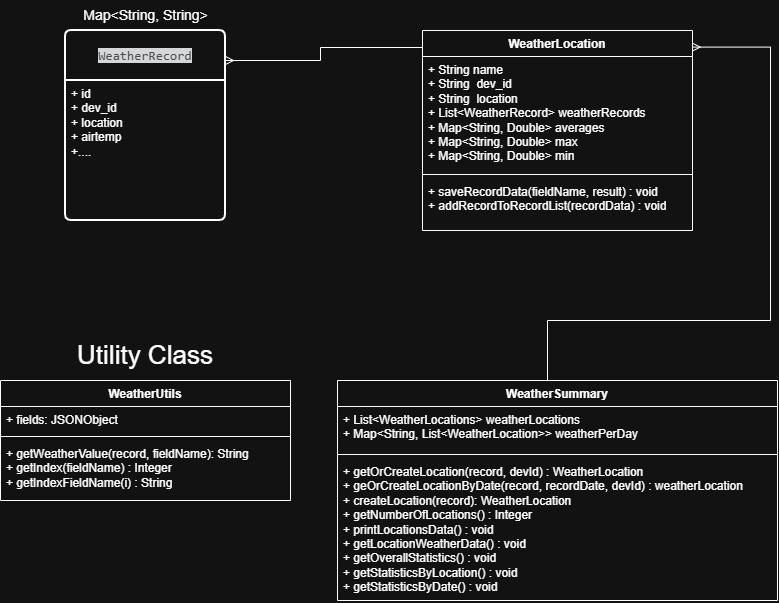

The diagram above was exported from draw.io. Its source (the exported page's mxGraphModel, read from the mxfile embedded in the PNG):
<mxGraphModel dx="1042" dy="527" grid="1" gridSize="10" guides="1" tooltips="1" connect="1" arrows="1" fold="1" page="1" pageScale="1" pageWidth="827" pageHeight="1169" math="0" shadow="0">
  <root>
    <mxCell id="0" />
    <mxCell id="1" parent="0" />
    <mxCell id="xPdQrj4aH-IfgB4fQq7o-1" parent="1" style="swimlane;childLayout=stackLayout;horizontal=1;startSize=50;horizontalStack=0;rounded=1;fontSize=14;fontStyle=0;strokeWidth=2;resizeParent=0;resizeLast=1;shadow=0;dashed=0;align=center;arcSize=4;whiteSpace=wrap;html=1;" value="&lt;div style=&quot;background-color:#191a1c;color:#bcbec4&quot;&gt;&lt;pre style=&quot;font-family:'JetBrains Mono',monospace;font-size:9.8pt;&quot;&gt;WeatherRecord&lt;/pre&gt;&lt;/div&gt;" vertex="1">
      <mxGeometry height="190" width="160" x="115" y="130" as="geometry" />
    </mxCell>
    <mxCell id="xPdQrj4aH-IfgB4fQq7o-2" parent="xPdQrj4aH-IfgB4fQq7o-1" style="align=left;strokeColor=none;fillColor=none;spacingLeft=4;spacingRight=4;fontSize=12;verticalAlign=top;resizable=0;rotatable=0;part=1;html=1;whiteSpace=wrap;" value="+ id&lt;br&gt;+ dev_id&lt;br&gt;+ location&lt;div&gt;+ airtemp&lt;/div&gt;&lt;div&gt;+....&lt;/div&gt;" vertex="1">
      <mxGeometry height="140" width="160" y="50" as="geometry" />
    </mxCell>
    <mxCell id="xPdQrj4aH-IfgB4fQq7o-7" edge="1" parent="1" source="xPdQrj4aH-IfgB4fQq7o-21" style="edgeStyle=orthogonalEdgeStyle;rounded=0;orthogonalLoop=1;jettySize=auto;html=1;endArrow=ERmany;endFill=0;exitX=0.003;exitY=0.085;exitDx=0;exitDy=0;exitPerimeter=0;" target="xPdQrj4aH-IfgB4fQq7o-1">
      <mxGeometry relative="1" as="geometry">
        <Array as="points">
          <mxPoint x="370" y="147" />
          <mxPoint x="370" y="160" />
        </Array>
        <mxPoint x="470" y="140" as="sourcePoint" />
        <mxPoint x="280" y="90.01999999999998" as="targetPoint" />
      </mxGeometry>
    </mxCell>
    <mxCell id="xPdQrj4aH-IfgB4fQq7o-10" edge="1" parent="1" source="xPdQrj4aH-IfgB4fQq7o-17" style="edgeStyle=orthogonalEdgeStyle;rounded=0;orthogonalLoop=1;jettySize=auto;html=1;endArrow=ERmany;endFill=0;entryX=0.999;entryY=0.083;entryDx=0;entryDy=0;entryPerimeter=0;" target="xPdQrj4aH-IfgB4fQq7o-21">
      <mxGeometry relative="1" as="geometry">
        <Array as="points">
          <mxPoint x="597" y="420" />
          <mxPoint x="820" y="420" />
          <mxPoint x="820" y="147" />
        </Array>
        <mxPoint x="550" y="440" as="sourcePoint" />
        <mxPoint x="860" y="109" as="targetPoint" />
      </mxGeometry>
    </mxCell>
    <mxCell id="xPdQrj4aH-IfgB4fQq7o-13" parent="1" style="swimlane;fontStyle=1;align=center;verticalAlign=top;childLayout=stackLayout;horizontal=1;startSize=26;horizontalStack=0;resizeParent=1;resizeParentMax=0;resizeLast=0;collapsible=1;marginBottom=0;whiteSpace=wrap;html=1;" value="WeatherUtils" vertex="1">
      <mxGeometry height="120" width="290" x="50" y="480" as="geometry" />
    </mxCell>
    <mxCell id="xPdQrj4aH-IfgB4fQq7o-14" parent="xPdQrj4aH-IfgB4fQq7o-13" style="text;strokeColor=none;fillColor=none;align=left;verticalAlign=top;spacingLeft=4;spacingRight=4;overflow=hidden;rotatable=0;points=[[0,0.5],[1,0.5]];portConstraint=eastwest;whiteSpace=wrap;html=1;" value="+ fields: JSONObject" vertex="1">
      <mxGeometry height="26" width="290" y="26" as="geometry" />
    </mxCell>
    <mxCell id="xPdQrj4aH-IfgB4fQq7o-15" parent="xPdQrj4aH-IfgB4fQq7o-13" style="line;strokeWidth=1;fillColor=none;align=left;verticalAlign=middle;spacingTop=-1;spacingLeft=3;spacingRight=3;rotatable=0;labelPosition=right;points=[];portConstraint=eastwest;strokeColor=inherit;" value="" vertex="1">
      <mxGeometry height="8" width="290" y="52" as="geometry" />
    </mxCell>
    <mxCell id="xPdQrj4aH-IfgB4fQq7o-16" parent="xPdQrj4aH-IfgB4fQq7o-13" style="text;strokeColor=none;fillColor=none;align=left;verticalAlign=top;spacingLeft=4;spacingRight=4;overflow=hidden;rotatable=0;points=[[0,0.5],[1,0.5]];portConstraint=eastwest;whiteSpace=wrap;html=1;" value="+ getWeatherValue(record, fieldName): String&lt;div&gt;+&amp;nbsp;getIndex(fieldName) : Integer&lt;/div&gt;&lt;div&gt;+&amp;nbsp;getIndexFieldName(i) : String&lt;/div&gt;" vertex="1">
      <mxGeometry height="60" width="290" y="60" as="geometry" />
    </mxCell>
    <mxCell id="xPdQrj4aH-IfgB4fQq7o-17" parent="1" style="swimlane;fontStyle=1;align=center;verticalAlign=top;childLayout=stackLayout;horizontal=1;startSize=26;horizontalStack=0;resizeParent=1;resizeParentMax=0;resizeLast=0;collapsible=1;marginBottom=0;whiteSpace=wrap;html=1;" value="WeatherSummary" vertex="1">
      <mxGeometry height="220" width="440" x="387" y="480" as="geometry" />
    </mxCell>
    <mxCell id="xPdQrj4aH-IfgB4fQq7o-18" parent="xPdQrj4aH-IfgB4fQq7o-17" style="text;strokeColor=none;fillColor=none;align=left;verticalAlign=top;spacingLeft=4;spacingRight=4;overflow=hidden;rotatable=0;points=[[0,0.5],[1,0.5]];portConstraint=eastwest;whiteSpace=wrap;html=1;" value="&lt;div&gt;+ List&amp;lt;WeatherLocations&amp;gt; weatherLocations&lt;/div&gt;&lt;div&gt;+ Map&amp;lt;String, List&amp;lt;WeatherLocation&amp;gt;&amp;gt; weatherPerDay&lt;/div&gt;&lt;div&gt;&lt;br&gt;&lt;/div&gt;" vertex="1">
      <mxGeometry height="44" width="440" y="26" as="geometry" />
    </mxCell>
    <mxCell id="xPdQrj4aH-IfgB4fQq7o-19" parent="xPdQrj4aH-IfgB4fQq7o-17" style="line;strokeWidth=1;fillColor=none;align=left;verticalAlign=middle;spacingTop=-1;spacingLeft=3;spacingRight=3;rotatable=0;labelPosition=right;points=[];portConstraint=eastwest;strokeColor=inherit;" value="" vertex="1">
      <mxGeometry height="8" width="440" y="70" as="geometry" />
    </mxCell>
    <mxCell id="xPdQrj4aH-IfgB4fQq7o-20" parent="xPdQrj4aH-IfgB4fQq7o-17" style="text;strokeColor=none;fillColor=none;align=left;verticalAlign=top;spacingLeft=4;spacingRight=4;overflow=hidden;rotatable=0;points=[[0,0.5],[1,0.5]];portConstraint=eastwest;whiteSpace=wrap;html=1;" value="+ getOrCreateLocation(record, devId) : WeatherLocation&lt;div&gt;+ geOrCreateLocationByDate(record, recordDate, devId) : weatherLocation&lt;/div&gt;&lt;div&gt;+ createLocation(record): WeatherLocation&lt;/div&gt;&lt;div&gt;+ getNumberOfLocations() : Integer&lt;/div&gt;&lt;div&gt;+ printLocationsData() : void&lt;/div&gt;&lt;div&gt;+ getLocationWeatherData() : void&lt;/div&gt;&lt;div&gt;+&amp;nbsp;getOverallStatistics() : void&lt;/div&gt;&lt;div&gt;+ getStatisticsByLocation() : void&lt;/div&gt;&lt;div&gt;+ getStatisticsByDate() : void&lt;/div&gt;" vertex="1">
      <mxGeometry height="142" width="440" y="78" as="geometry" />
    </mxCell>
    <mxCell id="xPdQrj4aH-IfgB4fQq7o-21" parent="1" style="swimlane;fontStyle=1;align=center;verticalAlign=top;childLayout=stackLayout;horizontal=1;startSize=26;horizontalStack=0;resizeParent=1;resizeParentMax=0;resizeLast=0;collapsible=1;marginBottom=0;whiteSpace=wrap;html=1;" value="WeatherLocation" vertex="1">
      <mxGeometry height="200" width="270" x="472" y="130" as="geometry">
        <mxRectangle height="30" width="130" x="472" y="130" as="alternateBounds" />
      </mxGeometry>
    </mxCell>
    <mxCell id="xPdQrj4aH-IfgB4fQq7o-22" parent="xPdQrj4aH-IfgB4fQq7o-21" style="text;strokeColor=none;fillColor=none;align=left;verticalAlign=top;spacingLeft=4;spacingRight=4;overflow=hidden;rotatable=0;points=[[0,0.5],[1,0.5]];portConstraint=eastwest;whiteSpace=wrap;html=1;" value="&lt;div&gt;+ String name&lt;br&gt;+&amp;nbsp;&lt;span style=&quot;background-color: transparent; color: light-dark(rgb(0, 0, 0), rgb(255, 255, 255));&quot;&gt;String&lt;/span&gt;&lt;span style=&quot;background-color: transparent; color: light-dark(rgb(0, 0, 0), rgb(255, 255, 255));&quot;&gt;&amp;nbsp;&amp;nbsp;&lt;/span&gt;&lt;span style=&quot;background-color: transparent; color: light-dark(rgb(0, 0, 0), rgb(255, 255, 255));&quot;&gt;dev_id&lt;/span&gt;&lt;/div&gt;&lt;div&gt;+&amp;nbsp;&lt;span style=&quot;background-color: transparent; color: light-dark(rgb(0, 0, 0), rgb(255, 255, 255));&quot;&gt;String&lt;/span&gt;&lt;span style=&quot;background-color: transparent; color: light-dark(rgb(0, 0, 0), rgb(255, 255, 255));&quot;&gt;&amp;nbsp;&amp;nbsp;&lt;/span&gt;&lt;span style=&quot;background-color: transparent; color: light-dark(rgb(0, 0, 0), rgb(255, 255, 255));&quot;&gt;location&lt;/span&gt;&lt;/div&gt;&lt;div&gt;&lt;div&gt;+ List&amp;lt;WeatherRecord&amp;gt;&amp;nbsp;&lt;span style=&quot;background-color: transparent; color: light-dark(rgb(0, 0, 0), rgb(255, 255, 255));&quot;&gt;weatherRecords&lt;/span&gt;&lt;/div&gt;&lt;div&gt;+ Map&amp;lt;String, Double&amp;gt;&amp;nbsp;&lt;span style=&quot;background-color: transparent; color: light-dark(rgb(0, 0, 0), rgb(255, 255, 255));&quot;&gt;averages&lt;/span&gt;&lt;/div&gt;&lt;div&gt;+&amp;nbsp;&lt;span style=&quot;background-color: transparent; color: light-dark(rgb(0, 0, 0), rgb(255, 255, 255));&quot;&gt;Map&amp;lt;String,&amp;nbsp;&lt;/span&gt;Double&lt;span style=&quot;background-color: transparent; color: light-dark(rgb(0, 0, 0), rgb(255, 255, 255));&quot;&gt;&amp;gt;&amp;nbsp;&lt;/span&gt;&lt;span style=&quot;background-color: transparent; color: light-dark(rgb(0, 0, 0), rgb(255, 255, 255));&quot;&gt;max&lt;/span&gt;&lt;/div&gt;&lt;div&gt;+&amp;nbsp;&lt;span style=&quot;background-color: transparent; color: light-dark(rgb(0, 0, 0), rgb(255, 255, 255));&quot;&gt;Map&amp;lt;String,&amp;nbsp;&lt;/span&gt;Double&lt;span style=&quot;background-color: transparent; color: light-dark(rgb(0, 0, 0), rgb(255, 255, 255));&quot;&gt;&amp;gt;&amp;nbsp;&lt;/span&gt;&lt;span style=&quot;background-color: transparent; color: light-dark(rgb(0, 0, 0), rgb(255, 255, 255));&quot;&gt;min&lt;/span&gt;&lt;/div&gt;&lt;/div&gt;" vertex="1">
      <mxGeometry height="114" width="270" y="26" as="geometry" />
    </mxCell>
    <mxCell id="xPdQrj4aH-IfgB4fQq7o-23" parent="xPdQrj4aH-IfgB4fQq7o-21" style="line;strokeWidth=1;fillColor=none;align=left;verticalAlign=middle;spacingTop=-1;spacingLeft=3;spacingRight=3;rotatable=0;labelPosition=right;points=[];portConstraint=eastwest;strokeColor=inherit;" value="" vertex="1">
      <mxGeometry height="8" width="270" y="140" as="geometry" />
    </mxCell>
    <mxCell id="xPdQrj4aH-IfgB4fQq7o-24" parent="xPdQrj4aH-IfgB4fQq7o-21" style="text;strokeColor=none;fillColor=none;align=left;verticalAlign=top;spacingLeft=4;spacingRight=4;overflow=hidden;rotatable=0;points=[[0,0.5],[1,0.5]];portConstraint=eastwest;whiteSpace=wrap;html=1;" value="+&amp;nbsp;saveRecordData(fieldName, result) : void&lt;div&gt;+ addRecordToRecordList(recordData) : void&lt;/div&gt;" vertex="1">
      <mxGeometry height="52" width="270" y="148" as="geometry" />
    </mxCell>
    <mxCell id="xPdQrj4aH-IfgB4fQq7o-25" parent="1" style="text;html=1;whiteSpace=wrap;strokeColor=none;fillColor=none;align=center;verticalAlign=middle;rounded=0;fontSize=26;" value="Utility Class" vertex="1">
      <mxGeometry height="30" width="160" x="115" y="440" as="geometry" />
    </mxCell>
    <mxCell id="8EDKEIHAelFabmuE7UNg-1" parent="1" style="text;html=1;whiteSpace=wrap;strokeColor=none;fillColor=none;align=center;verticalAlign=middle;rounded=0;fontSize=14;" value="Map&amp;lt;String, String&amp;gt;" vertex="1">
      <mxGeometry height="30" width="245" x="72.5" y="100" as="geometry" />
    </mxCell>
  </root>
</mxGraphModel>